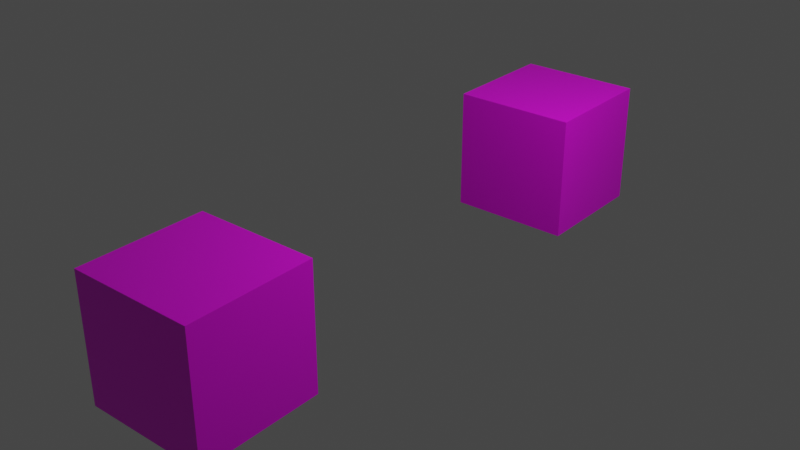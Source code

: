 # Source: Test.blend  (saved by Blender 2.92.15; exported with 4.5.12 LTS)
import bpy
from mathutils import Matrix  # noqa: F401  (used for matrix-valued properties, if any)

bpy.ops.wm.read_factory_settings(use_empty=True)
scene = bpy.context.scene
scene.name = 'Scene'

# ---- collections
col_collection = bpy.data.collections.new('Collection'); scene.collection.children.link(col_collection)

# ---- images (referenced by path relative to the original .blend; pixels are not part of the script)
import os
ASSET_DIR = os.environ.get("B2B_ASSET_DIR", "")  # directory of the original .blend (textures are referenced by path, not embedded)
HERE = os.path.dirname(os.path.abspath(__file__))  # packed textures are extracted next to this script under _unpacked/

def load_image(name, relpath, width, height, colorspace="sRGB"):
    """Load a texture the original file referenced (path relative to the .blend, or extracted next to this script)."""
    p = next((c for c in (os.path.join(HERE, relpath), os.path.join(ASSET_DIR, relpath)) if relpath and os.path.exists(c)), "")
    if p:
        img = bpy.data.images.load(p, check_existing=True)
        img.name = name
    else:  # same state as the original file: an image datablock whose file is absent (Cycles renders it pink)
        img = bpy.data.images.new(name, width, height)
        img.source = "FILE"
        img.filepath = "//" + (relpath or name)
    img.colorspace_settings.name = colorspace
    return img
img_cratediffuse_png = load_image('CrateDiffuse.png', 'CrateDiffuse.png', 1024, 1024, 'sRGB')
img_brick_diffuse_jpg = load_image('Brick_Diffuse.JPG', 'Brick_Diffuse.JPG', 1024, 1024, 'sRGB')

# ---- materials (node trees are filled in below, after node groups)
mat_cube1 = bpy.data.materials.new('Cube1')
mat_cube1.alpha_threshold = 0.0
mat_cube1.use_transparent_shadow = False
mat_cube1.line_color = (0.0, 0.0, 0.0, 1.0)
mat_cube2 = bpy.data.materials.new('Cube2')
mat_cube2.use_transparent_shadow = False

# ---- material node trees
mat_cube1.use_nodes = True; mat_cube1.node_tree.nodes.clear()
_N = mat_cube1.node_tree.nodes; _L = mat_cube1.node_tree.links
n0 = _N.new('ShaderNodeOutputMaterial'); n0.name = 'Material Output'; n0.location = (300, 300)
n1 = _N.new('ShaderNodeBsdfPrincipled'); n1.name = 'Principled BSDF'; n1.location = (10, 300)
n1.distribution = 'GGX'
n1.subsurface_method = 'BURLEY'
n1.inputs[2].default_value = 0.4
n1.inputs[3].default_value = 1.45
n1.inputs[27].default_value = (0.0, 0.0, 0.0, 1.0)
n1.inputs[28].default_value = 1.0
n2 = _N.new('ShaderNodeTexImage'); n2.name = 'Image Texture'; n2.location = (-371, 276)
n2.image = img_cratediffuse_png
_L.new(n1.outputs[0], n0.inputs[0])
_L.new(n2.outputs[0], n1.inputs[0])
n0.is_active_output = True
mat_cube2.use_nodes = True; mat_cube2.node_tree.nodes.clear()
_N = mat_cube2.node_tree.nodes; _L = mat_cube2.node_tree.links
n0 = _N.new('ShaderNodeBsdfPrincipled'); n0.name = 'Principled BSDF'; n0.location = (10, 300)
n0.distribution = 'GGX'
n0.subsurface_method = 'BURLEY'
n0.inputs[3].default_value = 1.45
n0.inputs[27].default_value = (0.0, 0.0, 0.0, 1.0)
n0.inputs[28].default_value = 1.0
n1 = _N.new('ShaderNodeOutputMaterial'); n1.name = 'Material Output'; n1.location = (300, 300)
n2 = _N.new('ShaderNodeTexImage'); n2.name = 'Image Texture'; n2.location = (-288, 271)
n2.image = img_brick_diffuse_jpg
_L.new(n0.outputs[0], n1.inputs[0])
_L.new(n2.outputs[0], n0.inputs[0])
n1.is_active_output = True

# ---- world
world_world = bpy.data.worlds.new('World'); scene.world = world_world
world_world.use_nodes = True; world_world.node_tree.nodes.clear()
_N = world_world.node_tree.nodes; _L = world_world.node_tree.links
n0 = _N.new('ShaderNodeOutputWorld'); n0.name = 'World Output'; n0.location = (300, 300)
n1 = _N.new('ShaderNodeBackground'); n1.name = 'Background'; n1.location = (10, 300)
n1.inputs[0].default_value = (0.05088, 0.05088, 0.05088, 1.0)
_L.new(n1.outputs[0], n0.inputs[0])
n0.is_active_output = True
world_world.color = (0.05088, 0.05088, 0.05088)
world_world.use_sun_shadow = False
world_world.sun_shadow_jitter_overblur = 0.0

# ---- lights
light_light = bpy.data.lights.new('Light', 'POINT')
light_light.transmission_factor = 0.0
light_light.energy = 1000.0
light_light.shadow_soft_size = 0.1
light_light.shadow_maximum_resolution = 0.006
light_light.use_absolute_resolution = True

# ---- meshes
me_cube = bpy.data.meshes.new('Cube')
me_cube.from_pydata([(1.0, 1.0, 1.0), (1.0, 1.0, -1.0), (1.0, -1.0, 1.0), (1.0, -1.0, -1.0), (-1.0, 1.0, 1.0), (-1.0, 1.0, -1.0), (-1.0, -1.0, 1.0), (-1.0, -1.0, -1.0)], [], [(0, 4, 6, 2), (3, 2, 6, 7), (7, 6, 4, 5), (5, 1, 3, 7), (1, 0, 2, 3), (5, 4, 0, 1)])
_uv = me_cube.uv_layers.new(name='UVMap')
_uv.uv.foreach_set('vector', [1.0, 1.0, 0.0, 1.0, 0.0, 0.0, 1.0, 0.0, 1.0, 0.0, 1.0, 1.0, 0.0, 1.0, 0.0, 0.0, 0.0, 0.0, 0.0, 1.0, 1.0, 1.0, 1.0, 0.0, 0.0, 1.0, 1.0, 1.0, 1.0, 0.0, 0.0, 0.0, 1.0, 0.0, 1.0, 1.0, 0.0, 1.0, 0.0, 0.0, 0.0, 0.0, 0.0, 1.0, 1.0, 1.0, 1.0, 0.0])
me_cube.materials.append(mat_cube1)
me_cube.use_remesh_preserve_volume = False
me_cube.use_remesh_preserve_attributes = False
me_cube.use_mirror_vertex_groups = False
me_cube.update()
me_cube_001 = bpy.data.meshes.new('Cube.001')
me_cube_001.from_pydata([(-1.0, -1.0, -1.0), (-1.0, -1.0, 1.0), (-1.0, 1.0, -1.0), (-1.0, 1.0, 1.0), (1.0, -1.0, -1.0), (1.0, -1.0, 1.0), (1.0, 1.0, -1.0), (1.0, 1.0, 1.0)], [], [(0, 1, 3, 2), (2, 3, 7, 6), (6, 7, 5, 4), (4, 5, 1, 0), (2, 6, 4, 0), (7, 3, 1, 5)])
_uv = me_cube_001.uv_layers.new(name='UVMap')
_uv.uv.foreach_set('vector', [0.0, 0.0, 0.0, 1.0, 1.0, 1.0, 1.0, 0.0, 0.0, 0.0, 0.0, 1.0, 1.0, 1.0, 1.0, 0.0, 1.0, 0.0, 1.0, 1.0, 0.0, 1.0, 0.0, 0.0, 1.0, 0.0, 1.0, 1.0, 0.0, 1.0, 0.0, 0.0, 0.0, 1.0, 1.0, 1.0, 1.0, 0.0, 0.0, 0.0, 1.0, 1.0, 0.0, 1.0, 0.0, 0.0, 1.0, 0.0])
me_cube_001.materials.append(mat_cube2)
me_cube_001.use_remesh_fix_poles = True
me_cube_001.use_remesh_preserve_attributes = False
me_cube_001.use_mirror_vertex_groups = False
me_cube_001.update()

# ---- objects
ob_cube = bpy.data.objects.new('Cube', me_cube)
ob_light = bpy.data.objects.new('Light', light_light)
ob_cube_001 = bpy.data.objects.new('Cube.001', me_cube_001)

# ---- transforms, parenting, visibility, modifiers, constraints
ob_cube.location = (0.0, -3.933, 0.0)
ob_cube.lock_rotations_4d = False
ob_cube.empty_display_type = 'ARROWS'
ob_cube.lineart.crease_threshold = 0.0
ob_light.location = (4.076, 1.005, 5.904)
ob_light.rotation_euler = (0.6503, 0.05522, 1.866)
ob_light.lock_rotations_4d = False
ob_light.empty_display_type = 'ARROWS'
ob_light.color = (0.0, 0.0, 0.0, 0.0)
ob_light.lineart.crease_threshold = 0.0
ob_cube_001.location = (0.0, 3.762, 0.0)
ob_cube_001.lineart.crease_threshold = 0.0

# ---- collection membership
col_collection.objects.link(ob_cube)
col_collection.objects.link(ob_light)
col_collection.objects.link(ob_cube_001)

# ---- scene / render settings (as saved in the file)
scene.frame_start = 1; scene.frame_end = 250; scene.frame_set(1)
scene.render.engine = 'BLENDER_EEVEE_NEXT'
scene.cycles.use_denoising = False
scene.cycles.samples = 128
scene.cycles.sampling_pattern = 'TABULATED_SOBOL'
scene.cycles.use_adaptive_sampling = False
scene.cycles.use_light_tree = False
scene.view_settings.view_transform = 'Filmic'
bpy.context.view_layer.update()

# ---- added for rendering (the .blend has no active camera): camera
cam_auto = bpy.data.cameras.new('AutoCamera')
cam_auto.lens = 50.0
cam_auto.sensor_width = 36.0
cam_auto.clip_end = 1000.0
ob_auto_camera = bpy.data.objects.new('AutoCamera', cam_auto)
scene.collection.objects.link(ob_auto_camera)
ob_auto_camera.location = (9.34352, -11.2978, 7.47481)
ob_auto_camera.rotation_euler = (1.09748, -7.21219e-08, 0.694738)
scene.camera = ob_auto_camera
bpy.context.view_layer.update()
